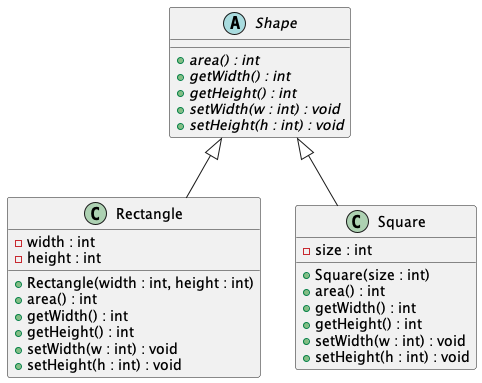

The diagram above was rendered by PlantUML. Its source (embedded in the PNG):
@startuml

abstract class Shape {
    {abstract} +area() : int
    {abstract} +getWidth() : int
    {abstract} +getHeight() : int
    {abstract} +setWidth(w : int) : void
    {abstract} +setHeight(h : int) : void
}

class Rectangle {
    -width : int
    -height : int
    +Rectangle(width : int, height : int)
    +area() : int
    +getWidth() : int
    +getHeight() : int
    +setWidth(w : int) : void
    +setHeight(h : int) : void
}

class Square {
    -size : int
    +Square(size : int)
    +area() : int
    +getWidth() : int
    +getHeight() : int
    +setWidth(w : int) : void
    +setHeight(h : int) : void
}

Shape <|-- Rectangle
Shape <|-- Square

@enduml